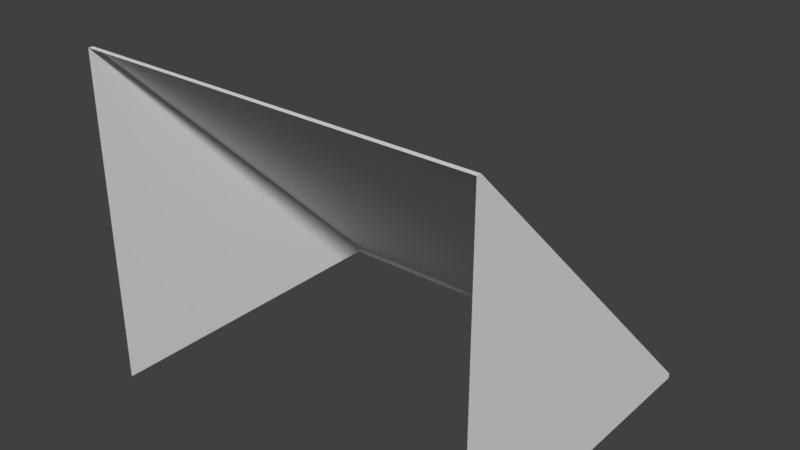 # Source: ramp.blend  (saved by Blender 2.79.0; exported with 4.5.12 LTS)
import bpy
from mathutils import Matrix  # noqa: F401  (used for matrix-valued properties, if any)

bpy.ops.wm.read_factory_settings(use_empty=True)
scene = bpy.context.scene
scene.name = 'Scene'

# ---- collections
col_collection_1 = bpy.data.collections.new('Collection 1'); scene.collection.children.link(col_collection_1)

# ---- materials (node trees are filled in below, after node groups)
mat_material = bpy.data.materials.new('Material')
mat_material.alpha_threshold = 0.0
mat_material.use_transparent_shadow = False
mat_material.roughness = 0.5
mat_material.specular_intensity = 1.0
mat_material.line_color = (0.0, 0.0, 0.0, 1.0)
mat_material_001 = bpy.data.materials.new('Material.001')
mat_material_001.alpha_threshold = 0.0
mat_material_001.use_transparent_shadow = False
mat_material_001.roughness = 0.5

# ---- material node trees

# ---- world
world_world = bpy.data.worlds.new('World'); scene.world = world_world
world_world.color = (0.05088, 0.05088, 0.05088)
world_world.use_sun_shadow = False
world_world.sun_shadow_jitter_overblur = 0.0
world_world.cycles.sampling_method = 'MANUAL'

# ---- meshes
me_cube = bpy.data.meshes.new('Cube')
me_cube.from_pydata([(1.0, 0.9, -0.75), (1.0, -0.75, -0.75), (-1.0, -0.75, -0.75), (-1.0, 0.9, -0.75), (1.0, -0.75, 0.9), (-1.0, -0.75, 0.9), (1.0, 0.9, -0.7254), (1.0, -0.7254, 0.9), (-1.0, -0.7254, 0.9), (-1.0, 0.9, -0.7254), (-0.9, 0.9, -0.75), (-0.9, -0.75, 0.9), (-0.9, 0.9, -0.7254), (-0.9, -0.7254, 0.9), (0.905, -0.7254, 0.9), (0.905, 0.9, -0.75), (0.905, -0.75, 0.9), (0.905, 0.9, -0.7254)], [], [(1, 0, 6, 7, 4), (17, 6, 0, 15), (13, 8, 5, 11), (14, 13, 11, 16), (9, 12, 10, 3), (7, 14, 16, 4), (12, 17, 15, 10), (17, 12, 13, 14), (3, 2, 5, 8, 9), (7, 6, 17, 14), (12, 9, 8, 13)])
me_cube.polygons.foreach_set('material_index', [1, 0, 0, 0, 0, 0, 0, 1, 1, 0, 0])
_uv = me_cube.uv_layers.new(name='UVMap')
_uv.uv.foreach_set('vector', [1.0, 1.987e-07, 1.0, 0.5, 0.9933, 0.5, 0.5479, 0.007462, 0.5479, 0.0, 0.02603, 0.005276, 6.532e-08, 0.005276, 1.143e-07, 0.0, 0.02603, 0.0, 0.5205, 0.7018, 0.5479, 0.7018, 0.5479, 0.7071, 0.5205, 0.7071, 0.02603, 0.7018, 0.5205, 0.7018, 0.5205, 0.7071, 0.02603, 0.7071, 0.5479, 0.005276, 0.5205, 0.005276, 0.5205, 1.084e-07, 0.5479, 1.084e-07, 0.0, 0.7018, 0.02603, 0.7018, 0.02603, 0.7071, 4.899e-08, 0.7071, 0.5205, 0.005276, 0.02603, 0.005276, 0.02603, 0.0, 0.5205, 1.084e-07, 0.02603, 0.005276, 0.5205, 0.005276, 0.5205, 0.7018, 0.02603, 0.7018, 1.0, 0.5, 1.0, 1.0, 0.5479, 1.0, 0.5479, 0.9925, 0.9933, 0.5, 0.0, 0.7018, 6.532e-08, 0.005276, 0.02603, 0.005276, 0.02603, 0.7018, 0.5205, 0.005276, 0.5479, 0.005276, 0.5479, 0.7018, 0.5205, 0.7018])
me_cube.materials.append(mat_material)
me_cube.materials.append(mat_material_001)
me_cube.use_remesh_preserve_volume = False
me_cube.use_remesh_preserve_attributes = False
me_cube.use_mirror_vertex_groups = False
me_cube.update()

# ---- objects
ob_rampbase = bpy.data.objects.new('rampBase', me_cube)

# ---- transforms, parenting, visibility, modifiers, constraints
ob_rampbase.location = (0.0, 0.0, 0.75)
ob_rampbase.lock_rotations_4d = False
ob_rampbase.empty_display_type = 'ARROWS'
ob_rampbase.lineart.crease_threshold = 0.0

# ---- collection membership
col_collection_1.objects.link(ob_rampbase)

# ---- scene / render settings (as saved in the file)
scene.frame_start = 1; scene.frame_end = 250; scene.frame_set(1)
scene.render.engine = 'BLENDER_EEVEE_NEXT'
scene.render.resolution_percentage = 50
scene.render.dither_intensity = 0.0
scene.cycles.use_denoising = False
scene.cycles.samples = 128
scene.cycles.sampling_pattern = 'TABULATED_SOBOL'
scene.cycles.use_adaptive_sampling = False
scene.cycles.use_light_tree = False
scene.cycles.blur_glossy = 0.0
scene.cycles.sample_clamp_indirect = 0.0
scene.view_settings.view_transform = 'Standard'
bpy.context.view_layer.update()

# ---- added for rendering (the .blend has no active camera and no usable light): camera, sun
cam_auto = bpy.data.cameras.new('AutoCamera')
cam_auto.lens = 50.0
cam_auto.sensor_width = 36.0
cam_auto.clip_end = 1000.0
ob_auto_camera = bpy.data.objects.new('AutoCamera', cam_auto)
scene.collection.objects.link(ob_auto_camera)
ob_auto_camera.location = (2.84347, -3.33716, 3.09977)
ob_auto_camera.rotation_euler = (1.09748, -7.21219e-08, 0.694738)
scene.camera = ob_auto_camera
light_auto_sun = bpy.data.lights.new('AutoSun', 'SUN')
light_auto_sun.energy = 3.0
light_auto_sun.angle = 0.0523599
ob_auto_sun = bpy.data.objects.new('AutoSun', light_auto_sun)
scene.collection.objects.link(ob_auto_sun)
ob_auto_sun.rotation_euler = (0.872665, 0.174533, 0.523599)
bpy.context.view_layer.update()
